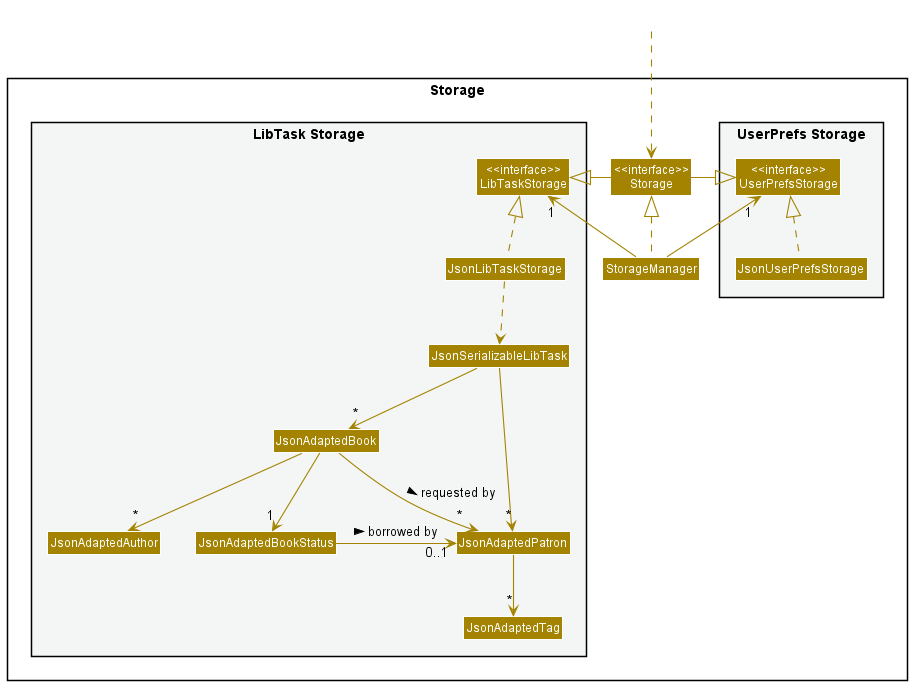

The diagram above was rendered by PlantUML. Its source (embedded in the PNG):
@startuml
!include style.puml
skinparam arrowThickness 1.1
skinparam arrowColor STORAGE_COLOR
skinparam classBackgroundColor STORAGE_COLOR

package Storage{

package "UserPrefs Storage" #F4F6F6{
Class "<<interface>>\nUserPrefsStorage" as UserPrefsStorage
Class JsonUserPrefsStorage
}

Class "<<interface>>\nStorage" as Storage
Class StorageManager

package "LibTask Storage" #F4F6F6{
Class "<<interface>>\nLibTaskStorage" as LibTaskStorage
Class JsonLibTaskStorage
Class JsonSerializableLibTask
Class JsonAdaptedPatron
Class JsonAdaptedTag
Class JsonAdaptedBook
Class JsonAdaptedBookStatus
Class JsonAdaptedAuthor
}

}

Class HiddenOutside #FFFFFF
HiddenOutside ..> Storage

StorageManager .up.|> Storage
StorageManager -up-> "1" UserPrefsStorage
StorageManager -up-> "1" LibTaskStorage

Storage -left-|> UserPrefsStorage
Storage -right-|> LibTaskStorage

JsonUserPrefsStorage .up.|> UserPrefsStorage
JsonLibTaskStorage .up.|> LibTaskStorage
JsonLibTaskStorage ..> JsonSerializableLibTask
JsonSerializableLibTask ---> "*" JsonAdaptedPatron
JsonSerializableLibTask --> "*" JsonAdaptedBook
JsonAdaptedPatron --> "*" JsonAdaptedTag
JsonAdaptedBook --> "*" JsonAdaptedAuthor
JsonAdaptedBook --> "1" JsonAdaptedBookStatus
JsonAdaptedBook --> "*" JsonAdaptedPatron : requested by >
JsonAdaptedBookStatus -> "0..1" JsonAdaptedPatron : borrowed by >

JsonAdaptedBookStatus -[hidden]left-JsonAdaptedAuthor
@enduml